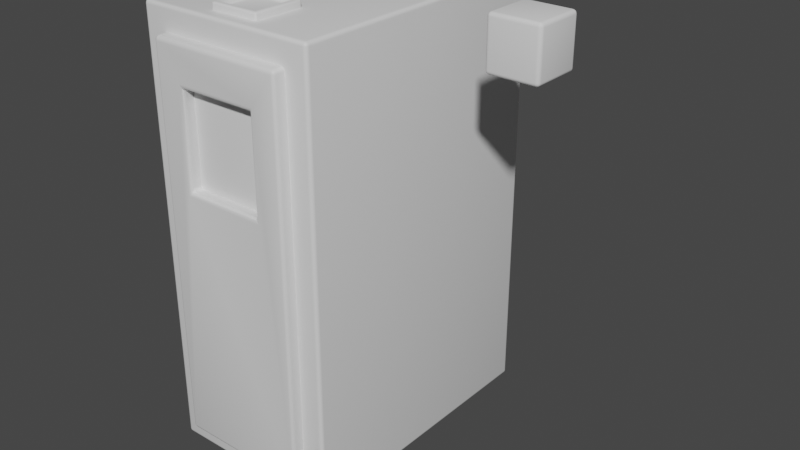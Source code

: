 # Source: demo.blend  (saved by Blender 3.3.6; exported with 4.5.12 LTS)
import bpy
from mathutils import Matrix  # noqa: F401  (used for matrix-valued properties, if any)

bpy.ops.wm.read_factory_settings(use_empty=True)
scene = bpy.context.scene
scene.name = 'Scene'

# ---- collections
col_collection = bpy.data.collections.new('Collection'); scene.collection.children.link(col_collection)

# ---- materials (node trees are filled in below, after node groups)
mat_secondary_color = bpy.data.materials.new('secondary color')
mat_secondary_color.use_transparent_shadow = False
mat_secondary_color.diffuse_color = (0.5255, 0.5279, 0.8, 1.0)
mat_primary_color = bpy.data.materials.new('primary color')
mat_primary_color.use_transparent_shadow = False
mat_primary_color.diffuse_color = (0.8, 0.104, 0.09711, 1.0)

# ---- material node trees
mat_secondary_color.use_nodes = True; mat_secondary_color.node_tree.nodes.clear()
_N = mat_secondary_color.node_tree.nodes; _L = mat_secondary_color.node_tree.links
n0 = _N.new('ShaderNodeBsdfPrincipled'); n0.name = 'Principled BSDF'; n0.location = (10, 300)
n0.distribution = 'GGX'
n0.subsurface_method = 'RANDOM_WALK_SKIN'
n0.inputs[3].default_value = 1.45
n0.inputs[27].default_value = (0.0, 0.0, 0.0, 1.0)
n0.inputs[28].default_value = 1.0
n1 = _N.new('ShaderNodeOutputMaterial'); n1.name = 'Material Output'; n1.location = (300, 300)
_L.new(n0.outputs[0], n1.inputs[0])
n1.is_active_output = True
mat_primary_color.use_nodes = True; mat_primary_color.node_tree.nodes.clear()
_N = mat_primary_color.node_tree.nodes; _L = mat_primary_color.node_tree.links
n0 = _N.new('ShaderNodeBsdfPrincipled'); n0.name = 'Principled BSDF'; n0.location = (10, 300)
n0.distribution = 'GGX'
n0.subsurface_method = 'RANDOM_WALK_SKIN'
n0.inputs[3].default_value = 1.45
n0.inputs[27].default_value = (0.0, 0.0, 0.0, 1.0)
n0.inputs[28].default_value = 1.0
n1 = _N.new('ShaderNodeOutputMaterial'); n1.name = 'Material Output'; n1.location = (300, 300)
_L.new(n0.outputs[0], n1.inputs[0])
n1.is_active_output = True

# ---- world
world_world = bpy.data.worlds.new('World'); scene.world = world_world
world_world.use_nodes = True; world_world.node_tree.nodes.clear()
_N = world_world.node_tree.nodes; _L = world_world.node_tree.links
n0 = _N.new('ShaderNodeOutputWorld'); n0.name = 'World Output'; n0.location = (300, 300)
n1 = _N.new('ShaderNodeBackground'); n1.name = 'Background'; n1.location = (10, 300)
n1.inputs[0].default_value = (0.05088, 0.05088, 0.05088, 1.0)
_L.new(n1.outputs[0], n0.inputs[0])
n0.is_active_output = True
world_world.color = (0.05088, 0.05088, 0.05088)
world_world.use_sun_shadow = False
world_world.sun_shadow_jitter_overblur = 0.0

# ---- meshes
me_cube_001 = bpy.data.meshes.new('Cube.001')
me_cube_001.from_pydata([(-1.0, -1.552, 0.0), (-1.0, -1.552, 4.765), (-1.0, 1.552, 0.0), (-1.0, 1.552, 4.765), (1.0, -1.552, 0.0), (1.0, -1.552, 4.765), (1.0, 1.552, 0.0), (1.0, 1.552, 4.765)], [], [(0, 1, 3, 2), (2, 3, 7, 6), (6, 7, 5, 4), (4, 5, 1, 0), (2, 6, 4, 0), (7, 3, 1, 5)])
me_cube_001.polygons.foreach_set('use_smooth', [True] * 6)
_uv = me_cube_001.uv_layers.new(name='UVMap')
_uv.uv.foreach_set('vector', [0.375, 0.0, 0.625, 0.0, 0.625, 0.25, 0.375, 0.25, 0.375, 0.25, 0.625, 0.25, 0.625, 0.5, 0.375, 0.5, 0.375, 0.5, 0.625, 0.5, 0.625, 0.75, 0.375, 0.75, 0.375, 0.75, 0.625, 0.75, 0.625, 1.0, 0.375, 1.0, 0.125, 0.5, 0.375, 0.5, 0.375, 0.75, 0.125, 0.75, 0.625, 0.5, 0.875, 0.5, 0.875, 0.75, 0.625, 0.75])
me_cube_001.materials.append(mat_secondary_color)
me_cube_001.update()
me_cube_002 = bpy.data.meshes.new('Cube.002')
me_cube_002.from_pydata([(-0.747, -1.68, 0.253), (-0.747, -1.68, 4.512), (-0.747, 1.68, 0.253), (-0.747, 1.68, 4.512), (0.747, -1.68, 0.253), (0.747, -1.68, 4.512), (0.747, 1.68, 0.253), (0.747, 1.68, 4.512)], [], [(0, 1, 3, 2), (2, 3, 7, 6), (6, 7, 5, 4), (4, 5, 1, 0), (2, 6, 4, 0), (7, 3, 1, 5)])
me_cube_002.polygons.foreach_set('use_smooth', [True] * 6)
_uv = me_cube_002.uv_layers.new(name='UVMap')
_uv.uv.foreach_set('vector', [0.375, 0.0, 0.625, 0.0, 0.625, 0.25, 0.375, 0.25, 0.375, 0.25, 0.625, 0.25, 0.625, 0.5, 0.375, 0.5, 0.375, 0.5, 0.625, 0.5, 0.625, 0.75, 0.375, 0.75, 0.375, 0.75, 0.625, 0.75, 0.625, 1.0, 0.375, 1.0, 0.125, 0.5, 0.375, 0.5, 0.375, 0.75, 0.125, 0.75, 0.625, 0.5, 0.875, 0.5, 0.875, 0.75, 0.625, 0.75])
me_cube_002.materials.append(mat_primary_color)
me_cube_002.update()
me_cube_003 = bpy.data.meshes.new('Cube.003')
me_cube_003.from_pydata([(-1.0, -1.0, -0.7261), (-1.0, -1.0, 0.7261), (-1.0, 1.0, -0.7261), (-1.0, 1.0, 0.7261), (1.0, -1.0, -0.7261), (1.0, -1.0, 0.7261), (1.0, 1.0, -0.7261), (1.0, 1.0, 0.7261)], [], [(0, 1, 3, 2), (2, 3, 7, 6), (6, 7, 5, 4), (4, 5, 1, 0), (2, 6, 4, 0), (7, 3, 1, 5)])
_uv = me_cube_003.uv_layers.new(name='UVMap')
_uv.uv.foreach_set('vector', [0.375, 0.0, 0.625, 0.0, 0.625, 0.25, 0.375, 0.25, 0.375, 0.25, 0.625, 0.25, 0.625, 0.5, 0.375, 0.5, 0.375, 0.5, 0.625, 0.5, 0.625, 0.75, 0.375, 0.75, 0.375, 0.75, 0.625, 0.75, 0.625, 1.0, 0.375, 1.0, 0.125, 0.5, 0.375, 0.5, 0.375, 0.75, 0.125, 0.75, 0.625, 0.5, 0.875, 0.5, 0.875, 0.75, 0.625, 0.75])
me_cube_003.update()
me_cube_005 = bpy.data.meshes.new('Cube.005')
me_cube_005.from_pydata([(-0.2745, -0.2745, -0.2745), (-0.2096, -0.2096, 0.2745), (-0.2745, 0.2745, -0.2745), (-0.2096, 0.2096, 0.2745), (0.2745, -0.2745, -0.2745), (0.2096, -0.2096, 0.2745), (0.2745, 0.2745, -0.2745), (0.2096, 0.2096, 0.2745), (-0.2745, -0.2745, 0.2745), (-0.2745, 0.2745, 0.2745), (0.2745, 0.2745, 0.2745), (0.2745, -0.2745, 0.2745), (-0.2096, -0.2096, 0.2318), (-0.2096, 0.2096, 0.2318), (0.2096, 0.2096, 0.2318), (0.2096, -0.2096, 0.2318)], [], [(0, 8, 9, 2), (2, 9, 10, 6), (6, 10, 11, 4), (4, 11, 8, 0), (2, 6, 4, 0), (3, 1, 12, 13), (1, 3, 9, 8), (3, 7, 10, 9), (7, 5, 11, 10), (5, 1, 8, 11), (14, 13, 12, 15), (1, 5, 15, 12), (7, 3, 13, 14), (5, 7, 14, 15)])
me_cube_005.polygons.foreach_set('use_smooth', [True] * 14)
_uv = me_cube_005.uv_layers.new(name='UVMap')
_uv.uv.foreach_set('vector', [0.375, 0.0, 0.625, 0.0, 0.625, 0.25, 0.375, 0.25, 0.375, 0.25, 0.625, 0.25, 0.625, 0.5, 0.375, 0.5, 0.375, 0.5, 0.625, 0.5, 0.625, 0.75, 0.375, 0.75, 0.375, 0.75, 0.625, 0.75, 0.625, 1.0, 0.375, 1.0, 0.125, 0.5, 0.375, 0.5, 0.375, 0.75, 0.125, 0.75, 0.8454, 0.5296, 0.8454, 0.7204, 0.8454, 0.7204, 0.8454, 0.5296, 0.8454, 0.7204, 0.8454, 0.5296, 0.875, 0.5, 0.875, 0.75, 0.8454, 0.5296, 0.6546, 0.5296, 0.625, 0.5, 0.875, 0.5, 0.6546, 0.5296, 0.6546, 0.7204, 0.625, 0.75, 0.625, 0.5, 0.6546, 0.7204, 0.8454, 0.7204, 0.875, 0.75, 0.625, 0.75, 0.6546, 0.5296, 0.8454, 0.5296, 0.8454, 0.7204, 0.6546, 0.7204, 0.8454, 0.7204, 0.6546, 0.7204, 0.6546, 0.7204, 0.8454, 0.7204, 0.6546, 0.5296, 0.8454, 0.5296, 0.8454, 0.5296, 0.6546, 0.5296, 0.6546, 0.7204, 0.6546, 0.5296, 0.6546, 0.5296, 0.6546, 0.7204])
me_cube_005.update()
me_cube_006 = bpy.data.meshes.new('Cube.006')
me_cube_006.from_pydata([(-0.2745, -0.2745, -0.2745), (-0.2745, -0.2745, 0.2745), (-0.2745, 0.2745, -0.2745), (-0.2745, 0.2745, 0.2745), (0.2745, -0.2745, -0.2745), (0.2745, -0.2745, 0.2745), (0.2745, 0.2745, -0.2745), (0.2745, 0.2745, 0.2745)], [], [(0, 1, 3, 2), (2, 3, 7, 6), (6, 7, 5, 4), (4, 5, 1, 0), (2, 6, 4, 0), (7, 3, 1, 5)])
me_cube_006.polygons.foreach_set('use_smooth', [True] * 6)
_uv = me_cube_006.uv_layers.new(name='UVMap')
_uv.uv.foreach_set('vector', [0.375, 0.0, 0.625, 0.0, 0.625, 0.25, 0.375, 0.25, 0.375, 0.25, 0.625, 0.25, 0.625, 0.5, 0.375, 0.5, 0.375, 0.5, 0.625, 0.5, 0.625, 0.75, 0.375, 0.75, 0.375, 0.75, 0.625, 0.75, 0.625, 1.0, 0.375, 1.0, 0.125, 0.5, 0.375, 0.5, 0.375, 0.75, 0.125, 0.75, 0.625, 0.5, 0.875, 0.5, 0.875, 0.75, 0.625, 0.75])
me_cube_006.update()

# ---- objects
ob_cube = bpy.data.objects.new('Cube', me_cube_001)
ob_cube_001 = bpy.data.objects.new('Cube.001', me_cube_002)
ob_cube_002 = bpy.data.objects.new('Cube.002', me_cube_003)
ob_cube_003 = bpy.data.objects.new('Cube.003', me_cube_005)
ob_cube_004 = bpy.data.objects.new('Cube.004', me_cube_006)

# ---- transforms, parenting, visibility, modifiers, constraints
ob_cube.location = (0.0, 0.0, 0.0)
_m = ob_cube.modifiers.new('Bevel', 'BEVEL')
_m.width = 0.04
_m.width_pct = 0.04
_m.segments = 4
ob_cube_001.location = (0.0, 0.0, 0.0)
_vg = ob_cube_001.vertex_groups.new(name='Group')
_m = ob_cube_001.modifiers.new('BTool_Cube.002', 'BOOLEAN')
_m.object = ob_cube_002
_m = ob_cube_001.modifiers.new('Bevel', 'BEVEL')
_m.width = 0.04
_m.width_pct = 0.04
_m.segments = 4
ob_cube_002.location = (0.0, -1.684, 3.571)
ob_cube_002.scale = (0.427, 1.0, 0.6948)
ob_cube_002.hide_render = True
ob_cube_002.visible_camera = False
ob_cube_002.visible_diffuse = False
ob_cube_002.visible_glossy = False
ob_cube_002.visible_transmission = False
ob_cube_002.visible_volume_scatter = False
ob_cube_002.display_type = 'BOUNDS'
ob_cube_003.location = (0.002199, -1.126, 4.563)
_m = ob_cube_003.modifiers.new('Bevel', 'BEVEL')
_m.width = 0.04
_m.width_pct = 0.04
_m.segments = 4
ob_cube_004.location = (2.071, 0.02756, 4.603)
_m = ob_cube_004.modifiers.new('Bevel', 'BEVEL')
_m.width = 0.04
_m.width_pct = 0.04
_m.segments = 4

# ---- collection membership
col_collection.objects.link(ob_cube)
col_collection.objects.link(ob_cube_001)
col_collection.objects.link(ob_cube_002)
col_collection.objects.link(ob_cube_003)
col_collection.objects.link(ob_cube_004)

# ---- scene / render settings (as saved in the file)
scene.frame_start = 1; scene.frame_end = 250; scene.frame_set(1)
scene.render.engine = 'BLENDER_EEVEE_NEXT'
scene.cycles.sampling_pattern = 'TABULATED_SOBOL'
scene.cycles.use_light_tree = False
scene.view_settings.view_transform = 'Filmic'
bpy.context.view_layer.update()

# ---- added for rendering (the .blend has no active camera and no usable light): camera, sun
cam_auto = bpy.data.cameras.new('AutoCamera')
cam_auto.lens = 50.0
cam_auto.sensor_width = 36.0
cam_auto.clip_end = 1000.0
ob_auto_camera = bpy.data.objects.new('AutoCamera', cam_auto)
scene.collection.objects.link(ob_auto_camera)
ob_auto_camera.location = (6.96614, -7.55226, 7.47375)
ob_auto_camera.rotation_euler = (1.09748, -7.21219e-08, 0.694738)
scene.camera = ob_auto_camera
light_auto_sun = bpy.data.lights.new('AutoSun', 'SUN')
light_auto_sun.energy = 3.0
light_auto_sun.angle = 0.0523599
ob_auto_sun = bpy.data.objects.new('AutoSun', light_auto_sun)
scene.collection.objects.link(ob_auto_sun)
ob_auto_sun.rotation_euler = (0.872665, 0.174533, 0.523599)
bpy.context.view_layer.update()
